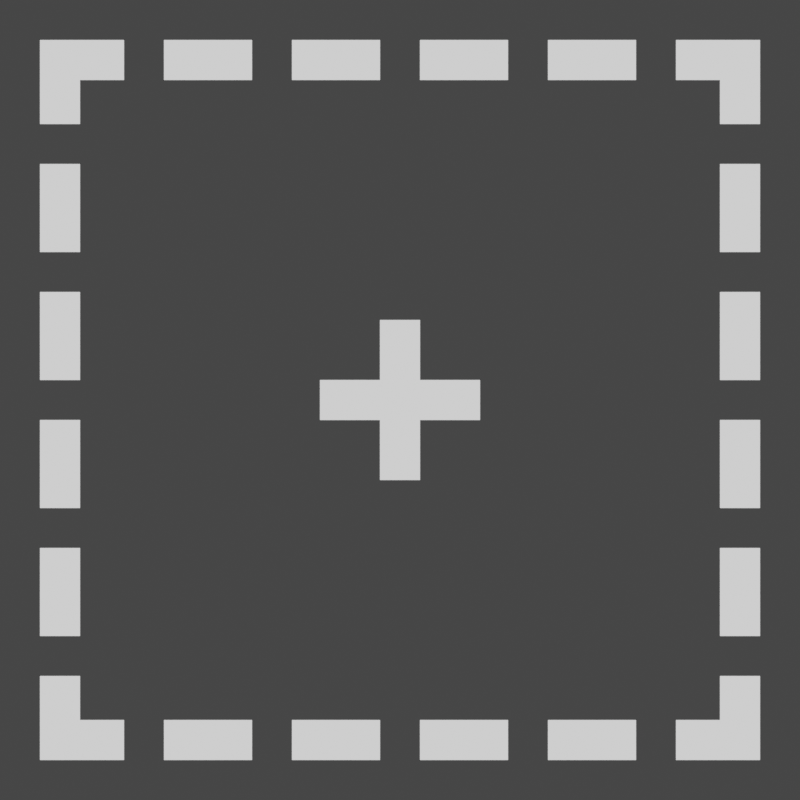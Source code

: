 # Source: plot.blend  (saved by Blender 3.0.42; exported with 4.5.12 LTS)
import bpy
from mathutils import Matrix  # noqa: F401  (used for matrix-valued properties, if any)

bpy.ops.wm.read_factory_settings(use_empty=True)
scene = bpy.context.scene
scene.name = 'Scene'

# ---- collections
col_collection = bpy.data.collections.new('Collection'); scene.collection.children.link(col_collection)

# ---- materials (node trees are filled in below, after node groups)
mat_material_001 = bpy.data.materials.new('Material.001')
mat_material_001.use_transparent_shadow = False
mat_material_001.roughness = 1.0
mat_material_001.specular_intensity = 0.0
mat_material_002 = bpy.data.materials.new('Material.002')
mat_material_002.use_transparent_shadow = False

# ---- material node trees
mat_material_001.use_nodes = True; mat_material_001.node_tree.nodes.clear()
_N = mat_material_001.node_tree.nodes; _L = mat_material_001.node_tree.links
n0 = _N.new('ShaderNodeOutputMaterial'); n0.name = 'Material Output'; n0.location = (300, 300)
n1 = _N.new('ShaderNodeEmission'); n1.name = 'Emission'; n1.location = (20, 200)
_L.new(n1.outputs[0], n0.inputs[0])
n0.is_active_output = True
mat_material_002.use_nodes = True; mat_material_002.node_tree.nodes.clear()
_N = mat_material_002.node_tree.nodes; _L = mat_material_002.node_tree.links
n0 = _N.new('ShaderNodeOutputMaterial'); n0.name = 'Material Output'; n0.location = (300, 300)
n1 = _N.new('ShaderNodeEmission'); n1.name = 'Emission'; n1.location = (-120, 240)
n1.inputs[0].default_value = (0.009184, 0.02, 0.03522, 1.0)
_L.new(n1.outputs[0], n0.inputs[0])
n0.is_active_output = True

# ---- world
world_world = bpy.data.worlds.new('World'); scene.world = world_world
world_world.use_nodes = True; world_world.node_tree.nodes.clear()
_N = world_world.node_tree.nodes; _L = world_world.node_tree.links
n0 = _N.new('ShaderNodeOutputWorld'); n0.name = 'World Output'; n0.location = (300, 300)
n1 = _N.new('ShaderNodeBackground'); n1.name = 'Background'; n1.location = (10, 300)
n1.inputs[0].default_value = (0.05088, 0.05088, 0.05088, 1.0)
_L.new(n1.outputs[0], n0.inputs[0])
n0.is_active_output = True
world_world.color = (0.05088, 0.05088, 0.05088)
world_world.use_sun_shadow = False
world_world.sun_shadow_jitter_overblur = 0.0

# ---- cameras
cam_camera = bpy.data.cameras.new('Camera')
cam_camera.type = 'ORTHO'
cam_camera.clip_end = 100.0
cam_camera.ortho_scale = 2.0

# ---- meshes
me_plane = bpy.data.meshes.new('Plane')
me_plane.from_pydata([(-0.9, -0.9, 0.0), (-0.9, 0.9, 0.0), (-0.8, 0.8, 0.0), (-0.8, -0.8, 0.0), (-0.05, -0.2, 0.0), (-0.05, -0.05, 0.0), (-0.2, -0.05, 0.0), (-0.2, 0.05, 0.0), (-0.05, 0.05, 0.0), (-0.05, 0.2, 0.0), (0.05, 0.2, 0.0), (0.05, 0.05, 0.0), (0.2, 0.05, 0.0), (0.2, -0.05, 0.0), (0.05, -0.05, 0.0), (0.05, -0.2, 0.0), (-0.9, 0.69, 0.0), (-0.9, -0.37, 0.0), (-0.9, -0.59, 0.0), (-0.9, -0.69, 0.0), (-0.8, -0.69, 0.0), (-0.8, -0.59, 0.0), (-0.8, -0.37, 0.0), (-0.8, 0.69, 0.0), (-0.9, -0.05, 0.0), (-0.9, -0.27, 0.0), (-0.8, -0.27, 0.0), (-0.8, -0.05, 0.0), (-0.9, 0.27, 0.0), (-0.9, 0.05, 0.0), (-0.8, 0.05, 0.0), (-0.8, 0.27, 0.0), (-0.9, 0.59, 0.0), (-0.9, 0.37, 0.0), (-0.8, 0.37, 0.0), (-0.8, 0.59, 0.0), (0.9, 0.9, 0.0), (0.9, -0.9, 0.0), (0.8, -0.8, 0.0), (0.8, 0.8, 0.0), (0.9, -0.69, 0.0), (0.9, 0.37, 0.0), (0.9, 0.59, 0.0), (0.9, 0.69, 0.0), (0.8, 0.69, 0.0), (0.8, 0.59, 0.0), (0.8, 0.37, 0.0), (0.8, -0.69, 0.0), (0.9, 0.05, 0.0), (0.9, 0.27, 0.0), (0.8, 0.27, 0.0), (0.8, 0.05, 0.0), (0.9, -0.27, 0.0), (0.9, -0.05, 0.0), (0.8, -0.05, 0.0), (0.8, -0.27, 0.0), (0.9, -0.59, 0.0), (0.9, -0.37, 0.0), (0.8, -0.37, 0.0), (0.8, -0.59, 0.0), (0.9, -0.9, 0.0), (-0.9, -0.9, 0.0), (-0.8, -0.8, 0.0), (0.8, -0.8, 0.0), (-0.69, -0.9, 0.0), (0.37, -0.9, 0.0), (0.59, -0.9, 0.0), (0.69, -0.9, 0.0), (0.69, -0.8, 0.0), (0.59, -0.8, 0.0), (0.37, -0.8, 0.0), (-0.69, -0.8, 0.0), (0.05, -0.9, 0.0), (0.27, -0.9, 0.0), (0.27, -0.8, 0.0), (0.05, -0.8, 0.0), (-0.27, -0.9, 0.0), (-0.05, -0.9, 0.0), (-0.05, -0.8, 0.0), (-0.27, -0.8, 0.0), (-0.59, -0.9, 0.0), (-0.37, -0.9, 0.0), (-0.37, -0.8, 0.0), (-0.59, -0.8, 0.0), (-0.9, 0.9, 0.0), (0.9, 0.9, 0.0), (0.8, 0.8, 0.0), (-0.8, 0.8, 0.0), (0.69, 0.9, 0.0), (-0.37, 0.9, 0.0), (-0.59, 0.9, 0.0), (-0.69, 0.9, 0.0), (-0.69, 0.8, 0.0), (-0.59, 0.8, 0.0), (-0.37, 0.8, 0.0), (0.69, 0.8, 0.0), (-0.05, 0.9, 0.0), (-0.27, 0.9, 0.0), (-0.27, 0.8, 0.0), (-0.05, 0.8, 0.0), (0.27, 0.9, 0.0), (0.05, 0.9, 0.0), (0.05, 0.8, 0.0), (0.27, 0.8, 0.0), (0.59, 0.9, 0.0), (0.37, 0.9, 0.0), (0.37, 0.8, 0.0), (0.59, 0.8, 0.0)], [], [(5, 14, 15, 4), (12, 11, 14, 13), (9, 8, 11, 10), (5, 8, 7, 6), (14, 5, 8, 11), (19, 0, 3, 20), (1, 16, 23, 2), (17, 18, 21, 22), (24, 25, 26, 27), (28, 29, 30, 31), (32, 33, 34, 35), (43, 36, 39, 44), (37, 40, 47, 38), (41, 42, 45, 46), (48, 49, 50, 51), (52, 53, 54, 55), (56, 57, 58, 59), (67, 60, 63, 68), (61, 64, 71, 62), (65, 66, 69, 70), (72, 73, 74, 75), (76, 77, 78, 79), (80, 81, 82, 83), (91, 84, 87, 92), (85, 88, 95, 86), (89, 90, 93, 94), (96, 97, 98, 99), (100, 101, 102, 103), (104, 105, 106, 107)])
_uv = me_plane.uv_layers.new(name='UVMap')
_uv.uv.foreach_set('vector', [0.0, 0.0, 0.0, 0.0, 0.0, 0.0, 0.0, 0.0, 0.0, 0.0, 0.0, 0.0, 0.0, 0.0, 0.0, 0.0, 0.0, 0.0, 0.0, 0.0, 0.0, 0.0, 0.0, 0.0, 0.0, 0.0, 0.0, 0.0, 0.0, 0.0, 0.0, 0.0, 0.0, 0.0, 0.0, 0.0, 0.0, 0.0, 0.0, 0.0, 0.0, 0.0, 0.0, 0.0, 0.0, 0.0, 0.0, 0.0, 0.0, 0.0, 0.0, 0.0, 0.0, 0.0, 0.0, 0.0, 0.0, 0.0, 0.0, 0.0, 0.0, 0.0, 0.0, 0.0, 0.0, 0.0, 0.0, 0.0, 0.0, 0.0, 0.0, 0.0, 0.0, 0.0, 0.0, 0.0, 0.0, 0.0, 0.0, 0.0, 0.0, 0.0, 0.0, 0.0, 0.0, 0.0, 0.0, 0.0, 0.0, 0.0, 0.0, 0.0, 0.0, 0.0, 0.0, 0.0, 0.0, 0.0, 0.0, 0.0, 0.0, 0.0, 0.0, 0.0, 0.0, 0.0, 0.0, 0.0, 0.0, 0.0, 0.0, 0.0, 0.0, 0.0, 0.0, 0.0, 0.0, 0.0, 0.0, 0.0, 0.0, 0.0, 0.0, 0.0, 0.0, 0.0, 0.0, 0.0, 0.0, 0.0, 0.0, 0.0, 0.0, 0.0, 0.0, 0.0, 0.0, 0.0, 0.0, 0.0, 0.0, 0.0, 0.0, 0.0, 0.0, 0.0, 0.0, 0.0, 0.0, 0.0, 0.0, 0.0, 0.0, 0.0, 0.0, 0.0, 0.0, 0.0, 0.0, 0.0, 0.0, 0.0, 0.0, 0.0, 0.0, 0.0, 0.0, 0.0, 0.0, 0.0, 0.0, 0.0, 0.0, 0.0, 0.0, 0.0, 0.0, 0.0, 0.0, 0.0, 0.0, 0.0, 0.0, 0.0, 0.0, 0.0, 0.0, 0.0, 0.0, 0.0, 0.0, 0.0, 0.0, 0.0, 0.0, 0.0, 0.0, 0.0, 0.0, 0.0, 0.0, 0.0, 0.0, 0.0, 0.0, 0.0, 0.0, 0.0, 0.0, 0.0, 0.0, 0.0, 0.0, 0.0, 0.0, 0.0, 0.0, 0.0, 0.0, 0.0, 0.0, 0.0, 0.0, 0.0, 0.0, 0.0, 0.0, 0.0, 0.0, 0.0, 0.0, 0.0])
me_plane.materials.append(mat_material_001)
me_plane.materials.append(mat_material_002)
me_plane.use_remesh_fix_poles = True
me_plane.use_remesh_preserve_attributes = False
me_plane.update()

# ---- objects
ob_camera = bpy.data.objects.new('Camera', cam_camera)
ob_plane = bpy.data.objects.new('Plane', me_plane)

# ---- transforms, parenting, visibility, modifiers, constraints
ob_camera.location = (0.0, 0.0, 5.02)
ob_camera.lock_rotations_4d = False
ob_camera.empty_display_type = 'ARROWS'
ob_camera.color = (0.0, 0.0, 0.0, 0.0)
ob_camera.display_type = 'WIRE'
ob_camera.lineart.crease_threshold = 0.0
ob_plane.location = (0.0, 0.0, 0.0)

# ---- collection membership
col_collection.objects.link(ob_camera)
col_collection.objects.link(ob_plane)

# ---- scene / render settings (as saved in the file)
scene.camera = ob_camera
scene.frame_start = 1; scene.frame_end = 250; scene.frame_set(41)
scene.render.engine = 'BLENDER_EEVEE_NEXT'
scene.render.resolution_x = 2048
scene.render.resolution_y = 2048
scene.render.film_transparent = True
scene.cycles.sampling_pattern = 'TABULATED_SOBOL'
scene.cycles.use_light_tree = False
scene.view_settings.view_transform = 'Filmic'
bpy.context.view_layer.update()
